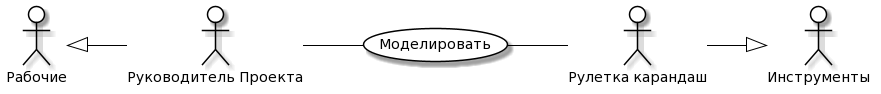

The diagram above was rendered by PlantUML. Its source (embedded in the PNG):
@startuml
skinparam actor {
	BackgroundColor White
	ArrowColor Black
	BorderColor Black
}
skinparam usecase {
	BackgroundColor White
	ArrowColor Black
	BorderColor Black
}
left to right direction
actor P0 as "Рабочие"
actor M0 as "Инструменты"
actor P as "Руководитель Проекта"
actor M as "Рулетка карандаш"
usecase A as "Моделировать"
P -- (A)
(A) -- M
P0 <|-- P
M --|> M0
@enduml